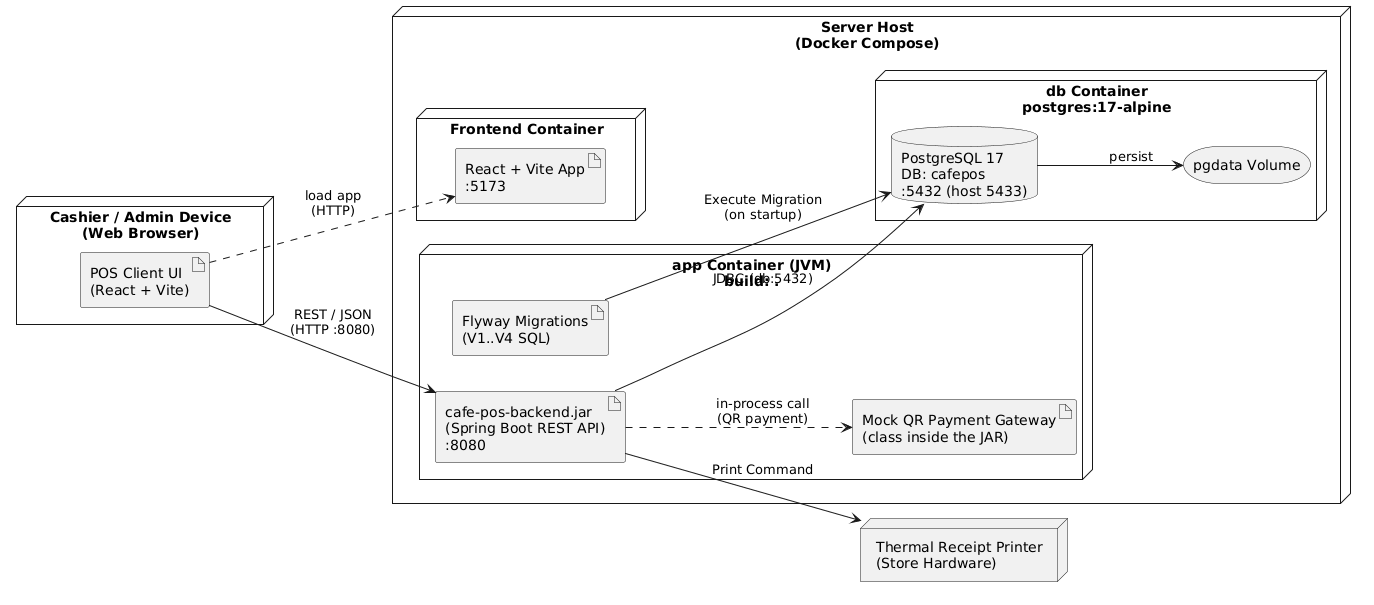

The diagram above was rendered by PlantUML. Its source (embedded in the PNG):
@startuml
skinparam componentStyle uml2
left to right direction

node "Cashier / Admin Device\n(Web Browser)" as Device {
    artifact "POS Client UI\n(React + Vite)" as UIApp
}

node "Server Host\n(Docker Compose)" as Host {

    node "Frontend Container" as FEC {
        artifact "React + Vite App\n:5173" as FEApp
    }

    node "app Container (JVM)\nbuild: ." as BEC {
        artifact "cafe-pos-backend.jar\n(Spring Boot REST API)\n:8080" as BEApp
        artifact "Mock QR Payment Gateway\n(class inside the JAR)" as MockPG
        artifact "Flyway Migrations\n(V1..V4 SQL)" as Flyway
    }

    node "db Container\npostgres:17-alpine" as DBC {
        database "PostgreSQL 17\nDB: cafepos\n:5432 (host 5433)" as DB
        storage "pgdata Volume" as Vol
    }
}

node "Thermal Receipt Printer\n(Store Hardware)" as Printer

' --- Connections ---
UIApp ..> FEApp : load app\n(HTTP)
UIApp --> BEApp : REST / JSON\n(HTTP :8080)
BEApp ..> MockPG : in-process call\n(QR payment)
BEApp --> DB : JDBC (db:5432)
Flyway --> DB : Execute Migration\n(on startup)
DB --> Vol : persist
BEApp --> Printer : Print Command
@enduml